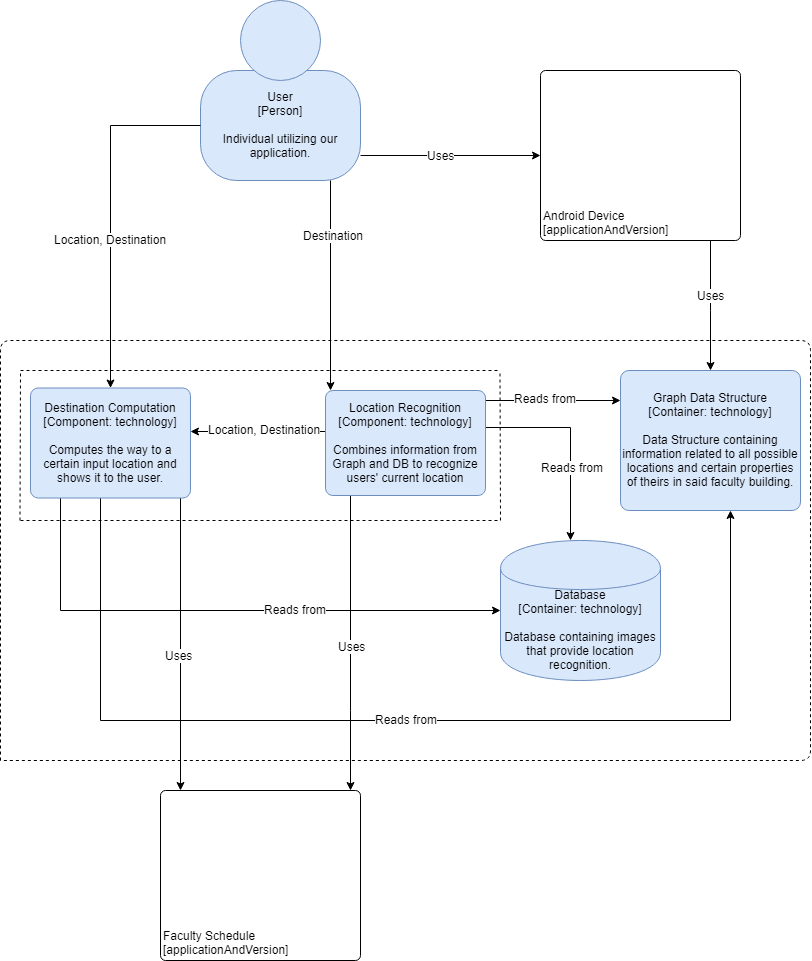

The diagram above was exported from draw.io. Its source (the exported page's mxGraphModel, read from the mxfile embedded in the PNG):
<mxGraphModel dx="2193" dy="985" grid="1" gridSize="10" guides="1" tooltips="1" connect="1" arrows="1" fold="1" page="1" pageScale="1" pageWidth="827" pageHeight="1169" math="0" shadow="0">
  <root>
    <mxCell id="0" />
    <mxCell id="1" parent="0" />
    <mxCell id="eB-KuPQKf1FrSCsaXgxU-18" value="" style="group;rounded=0;labelBackgroundColor=none;fillColor=none;fontColor=#000000;align=center;html=1;" vertex="1" connectable="0" parent="1">
      <mxGeometry x="210" y="20" width="160" height="180" as="geometry" />
      <C4Person as="c4" />
    </mxCell>
    <object label="User&lt;div&gt;[Person]&lt;/div&gt;&lt;div&gt;&lt;br&gt;&lt;/div&gt;&lt;div&gt;Individual utilizing our application.&lt;/div&gt;" placeholders="1" c4Name="name" c4Type="body" c4Description="Beschreibung" id="eB-KuPQKf1FrSCsaXgxU-19">
      <mxCell style="rounded=1;whiteSpace=wrap;html=1;labelBackgroundColor=none;fillColor=#dae8fc;fontColor=#000000;align=center;arcSize=33;strokeColor=#6c8ebf;" vertex="1" parent="eB-KuPQKf1FrSCsaXgxU-18">
        <mxGeometry y="70" width="160" height="110" as="geometry" />
        <C4Person as="c4" />
      </mxCell>
    </object>
    <mxCell id="eB-KuPQKf1FrSCsaXgxU-20" value="" style="ellipse;whiteSpace=wrap;html=1;aspect=fixed;rounded=0;labelBackgroundColor=none;fillColor=#dae8fc;fontSize=12;fontColor=#000000;align=center;strokeColor=#6c8ebf;" vertex="1" parent="eB-KuPQKf1FrSCsaXgxU-18">
      <mxGeometry x="40" width="80" height="80" as="geometry" />
      <C4Person as="c4" />
    </mxCell>
    <object label="&lt;div style=&quot;text-align: left&quot;&gt;Faculty Schedule&lt;/div&gt;&lt;div style=&quot;text-align: left&quot;&gt;[applicationAndVersion]&lt;/div&gt;" placeholders="1" c4Name="name" c4Type="ExecutionEnvironment" c4Application="applicationAndVersion" id="eB-KuPQKf1FrSCsaXgxU-21">
      <mxCell style="rounded=1;whiteSpace=wrap;html=1;labelBackgroundColor=none;fillColor=#ffffff;fontColor=#000000;align=left;arcSize=3;strokeColor=#000000;verticalAlign=bottom;" vertex="1" parent="1">
        <mxGeometry x="170" y="810" width="200" height="170" as="geometry" />
        <C4ExecutionEnvironment as="c4" />
      </mxCell>
    </object>
    <mxCell id="eB-KuPQKf1FrSCsaXgxU-23" style="edgeStyle=orthogonalEdgeStyle;rounded=0;orthogonalLoop=1;jettySize=auto;html=1;entryX=0.5;entryY=0;entryDx=0;entryDy=0;" edge="1" parent="1" source="eB-KuPQKf1FrSCsaXgxU-25" target="eB-KuPQKf1FrSCsaXgxU-35">
      <mxGeometry relative="1" as="geometry">
        <Array as="points">
          <mxPoint x="720" y="330" />
          <mxPoint x="720" y="330" />
        </Array>
      </mxGeometry>
    </mxCell>
    <mxCell id="eB-KuPQKf1FrSCsaXgxU-24" value="Uses" style="text;html=1;resizable=0;points=[];align=center;verticalAlign=middle;labelBackgroundColor=#ffffff;" vertex="1" connectable="0" parent="eB-KuPQKf1FrSCsaXgxU-23">
      <mxGeometry x="-0.1646" relative="1" as="geometry">
        <mxPoint as="offset" />
      </mxGeometry>
    </mxCell>
    <object label="&lt;div style=&quot;text-align: left&quot;&gt;Android Device&lt;/div&gt;&lt;div style=&quot;text-align: left&quot;&gt;[applicationAndVersion]&lt;/div&gt;" placeholders="1" c4Name="name" c4Type="ExecutionEnvironment" c4Application="applicationAndVersion" id="eB-KuPQKf1FrSCsaXgxU-25">
      <mxCell style="rounded=1;whiteSpace=wrap;html=1;labelBackgroundColor=none;fillColor=#ffffff;fontColor=#000000;align=left;arcSize=3;strokeColor=#000000;verticalAlign=bottom;" vertex="1" parent="1">
        <mxGeometry x="550" y="90" width="200" height="170" as="geometry" />
        <C4ExecutionEnvironment as="c4" />
      </mxCell>
    </object>
    <mxCell id="eB-KuPQKf1FrSCsaXgxU-26" style="edgeStyle=orthogonalEdgeStyle;rounded=0;orthogonalLoop=1;jettySize=auto;html=1;" edge="1" parent="1" target="eB-KuPQKf1FrSCsaXgxU-25">
      <mxGeometry relative="1" as="geometry">
        <mxPoint x="540" y="145" as="targetPoint" />
        <Array as="points">
          <mxPoint x="370" y="175" />
        </Array>
        <mxPoint x="370" y="175" as="sourcePoint" />
      </mxGeometry>
    </mxCell>
    <mxCell id="eB-KuPQKf1FrSCsaXgxU-27" value="Uses" style="text;html=1;resizable=0;points=[];align=center;verticalAlign=middle;labelBackgroundColor=#ffffff;" vertex="1" connectable="0" parent="eB-KuPQKf1FrSCsaXgxU-26">
      <mxGeometry x="-0.6211" y="3" relative="1" as="geometry">
        <mxPoint x="46" y="2.5" as="offset" />
      </mxGeometry>
    </mxCell>
    <object label="Graph Data Structure&lt;br&gt;&lt;div&gt;[Container:&amp;nbsp;&lt;span&gt;technology&lt;/span&gt;&lt;span&gt;]&lt;/span&gt;&lt;/div&gt;&lt;div&gt;&lt;br&gt;&lt;/div&gt;&lt;div&gt;Data Structure containing information related to all possible locations and certain properties of theirs in said faculty building.&lt;/div&gt;" placeholders="1" c4Name="name" c4Type="Container" c4Technology="technology" c4Description="Beschreibung" id="eB-KuPQKf1FrSCsaXgxU-35">
      <mxCell style="rounded=1;whiteSpace=wrap;html=1;labelBackgroundColor=none;fillColor=#dae8fc;fontColor=#000000;align=center;arcSize=6;strokeColor=#6c8ebf;" vertex="1" parent="1">
        <mxGeometry x="630" y="390" width="180" height="140" as="geometry" />
        <C4Container as="c4" />
      </mxCell>
    </object>
    <object label="&lt;span&gt;Database&lt;/span&gt;&lt;div&gt;[Container:&amp;nbsp;technology]&lt;/div&gt;&lt;div&gt;&lt;br&gt;&lt;/div&gt;&lt;div&gt;Database containing images that provide location recognition.&lt;/div&gt;" placeholders="1" c4Type="Database" c4Technology="technology" c4Description="Beschreibung" id="eB-KuPQKf1FrSCsaXgxU-37">
      <mxCell style="shape=cylinder;whiteSpace=wrap;html=1;boundedLbl=1;rounded=0;labelBackgroundColor=none;fillColor=#dae8fc;fontSize=12;fontColor=#000000;align=center;strokeColor=#6c8ebf;" vertex="1" parent="1">
        <mxGeometry x="510" y="560" width="160" height="140" as="geometry" />
        <C4Database as="c4" />
      </mxCell>
    </object>
    <mxCell id="eB-KuPQKf1FrSCsaXgxU-38" value="" style="endArrow=none;dashed=1;html=1;" edge="1" parent="1">
      <mxGeometry width="50" height="50" relative="1" as="geometry">
        <mxPoint x="10" y="780" as="sourcePoint" />
        <mxPoint x="10" y="780" as="targetPoint" />
        <Array as="points">
          <mxPoint x="10" y="570" />
          <mxPoint x="10" y="360" />
          <mxPoint x="410" y="360" />
          <mxPoint x="820" y="360" />
          <mxPoint x="820" y="780" />
        </Array>
      </mxGeometry>
    </mxCell>
    <mxCell id="eB-KuPQKf1FrSCsaXgxU-40" style="edgeStyle=orthogonalEdgeStyle;rounded=0;orthogonalLoop=1;jettySize=auto;html=1;" edge="1" parent="1" source="eB-KuPQKf1FrSCsaXgxU-39" target="eB-KuPQKf1FrSCsaXgxU-35">
      <mxGeometry relative="1" as="geometry">
        <Array as="points">
          <mxPoint x="550" y="420" />
          <mxPoint x="550" y="420" />
        </Array>
      </mxGeometry>
    </mxCell>
    <mxCell id="eB-KuPQKf1FrSCsaXgxU-41" value="Reads from" style="text;html=1;resizable=0;points=[];align=center;verticalAlign=middle;labelBackgroundColor=#ffffff;" vertex="1" connectable="0" parent="eB-KuPQKf1FrSCsaXgxU-40">
      <mxGeometry x="-0.1324" y="3" relative="1" as="geometry">
        <mxPoint as="offset" />
      </mxGeometry>
    </mxCell>
    <mxCell id="eB-KuPQKf1FrSCsaXgxU-42" style="edgeStyle=orthogonalEdgeStyle;rounded=0;orthogonalLoop=1;jettySize=auto;html=1;" edge="1" parent="1" source="eB-KuPQKf1FrSCsaXgxU-39" target="eB-KuPQKf1FrSCsaXgxU-37">
      <mxGeometry relative="1" as="geometry">
        <Array as="points">
          <mxPoint x="580" y="447" />
          <mxPoint x="580" y="580" />
        </Array>
      </mxGeometry>
    </mxCell>
    <mxCell id="eB-KuPQKf1FrSCsaXgxU-43" value="Reads from" style="text;html=1;resizable=0;points=[];align=center;verticalAlign=middle;labelBackgroundColor=#ffffff;" vertex="1" connectable="0" parent="eB-KuPQKf1FrSCsaXgxU-42">
      <mxGeometry x="0.2501" y="1" relative="1" as="geometry">
        <mxPoint as="offset" />
      </mxGeometry>
    </mxCell>
    <mxCell id="eB-KuPQKf1FrSCsaXgxU-51" style="edgeStyle=orthogonalEdgeStyle;rounded=0;orthogonalLoop=1;jettySize=auto;html=1;" edge="1" parent="1" source="eB-KuPQKf1FrSCsaXgxU-39" target="eB-KuPQKf1FrSCsaXgxU-44">
      <mxGeometry relative="1" as="geometry">
        <Array as="points">
          <mxPoint x="290" y="451" />
          <mxPoint x="290" y="451" />
        </Array>
      </mxGeometry>
    </mxCell>
    <mxCell id="eB-KuPQKf1FrSCsaXgxU-52" value="Location, Destination" style="text;html=1;resizable=0;points=[];align=center;verticalAlign=middle;labelBackgroundColor=#ffffff;" vertex="1" connectable="0" parent="eB-KuPQKf1FrSCsaXgxU-51">
      <mxGeometry x="-0.0804" y="-3" relative="1" as="geometry">
        <mxPoint as="offset" />
      </mxGeometry>
    </mxCell>
    <mxCell id="eB-KuPQKf1FrSCsaXgxU-63" style="edgeStyle=orthogonalEdgeStyle;rounded=0;orthogonalLoop=1;jettySize=auto;html=1;" edge="1" parent="1" source="eB-KuPQKf1FrSCsaXgxU-39" target="eB-KuPQKf1FrSCsaXgxU-21">
      <mxGeometry relative="1" as="geometry">
        <Array as="points">
          <mxPoint x="360" y="730" />
          <mxPoint x="360" y="730" />
        </Array>
      </mxGeometry>
    </mxCell>
    <mxCell id="eB-KuPQKf1FrSCsaXgxU-66" value="Uses" style="text;html=1;resizable=0;points=[];align=center;verticalAlign=middle;labelBackgroundColor=#ffffff;" vertex="1" connectable="0" parent="eB-KuPQKf1FrSCsaXgxU-63">
      <mxGeometry x="-0.1966" y="-23" relative="1" as="geometry">
        <mxPoint x="23.5" y="31" as="offset" />
      </mxGeometry>
    </mxCell>
    <object label="&lt;span&gt;Location Recognition&lt;/span&gt;&lt;div&gt;[Component:&amp;nbsp;&lt;span&gt;technology&lt;/span&gt;&lt;span&gt;]&lt;/span&gt;&lt;/div&gt;&lt;div&gt;&lt;br&gt;&lt;/div&gt;&lt;div&gt;Combines information from Graph and DB to recognize users' current location&lt;/div&gt;" placeholders="1" c4Name="name" c4Type="Component" c4Technology="technology" c4Description="Beschreibung" id="eB-KuPQKf1FrSCsaXgxU-39">
      <mxCell style="rounded=1;whiteSpace=wrap;html=1;labelBackgroundColor=none;fillColor=#dae8fc;fontColor=#000000;align=center;arcSize=7;strokeColor=#6c8ebf;" vertex="1" parent="1">
        <mxGeometry x="335" y="410" width="160" height="105" as="geometry" />
        <C4Component as="c4" />
      </mxCell>
    </object>
    <mxCell id="eB-KuPQKf1FrSCsaXgxU-53" style="edgeStyle=orthogonalEdgeStyle;rounded=0;orthogonalLoop=1;jettySize=auto;html=1;" edge="1" parent="1" source="eB-KuPQKf1FrSCsaXgxU-44" target="eB-KuPQKf1FrSCsaXgxU-35">
      <mxGeometry relative="1" as="geometry">
        <Array as="points">
          <mxPoint x="110" y="740" />
          <mxPoint x="740" y="740" />
        </Array>
      </mxGeometry>
    </mxCell>
    <mxCell id="eB-KuPQKf1FrSCsaXgxU-55" value="Reads from" style="text;html=1;resizable=0;points=[];align=center;verticalAlign=middle;labelBackgroundColor=#ffffff;" vertex="1" connectable="0" parent="eB-KuPQKf1FrSCsaXgxU-53">
      <mxGeometry x="-0.0045" y="2" relative="1" as="geometry">
        <mxPoint x="-1" as="offset" />
      </mxGeometry>
    </mxCell>
    <mxCell id="eB-KuPQKf1FrSCsaXgxU-54" style="edgeStyle=orthogonalEdgeStyle;rounded=0;orthogonalLoop=1;jettySize=auto;html=1;" edge="1" parent="1" source="eB-KuPQKf1FrSCsaXgxU-44" target="eB-KuPQKf1FrSCsaXgxU-37">
      <mxGeometry relative="1" as="geometry">
        <mxPoint x="670" y="560" as="targetPoint" />
        <Array as="points">
          <mxPoint x="70" y="630" />
        </Array>
      </mxGeometry>
    </mxCell>
    <mxCell id="eB-KuPQKf1FrSCsaXgxU-56" value="Reads from" style="text;html=1;resizable=0;points=[];align=center;verticalAlign=middle;labelBackgroundColor=#ffffff;" vertex="1" connectable="0" parent="eB-KuPQKf1FrSCsaXgxU-54">
      <mxGeometry x="0.2601" y="2" relative="1" as="geometry">
        <mxPoint x="-1" as="offset" />
      </mxGeometry>
    </mxCell>
    <mxCell id="eB-KuPQKf1FrSCsaXgxU-61" style="edgeStyle=orthogonalEdgeStyle;rounded=0;orthogonalLoop=1;jettySize=auto;html=1;" edge="1" parent="1" source="eB-KuPQKf1FrSCsaXgxU-44" target="eB-KuPQKf1FrSCsaXgxU-21">
      <mxGeometry relative="1" as="geometry">
        <Array as="points">
          <mxPoint x="190" y="740" />
          <mxPoint x="190" y="740" />
        </Array>
      </mxGeometry>
    </mxCell>
    <mxCell id="eB-KuPQKf1FrSCsaXgxU-62" value="Uses" style="text;html=1;resizable=0;points=[];align=center;verticalAlign=middle;labelBackgroundColor=#ffffff;" vertex="1" connectable="0" parent="eB-KuPQKf1FrSCsaXgxU-61">
      <mxGeometry x="0.0714" y="-1" relative="1" as="geometry">
        <mxPoint x="-1" as="offset" />
      </mxGeometry>
    </mxCell>
    <object label="&lt;span&gt;Destination Computation&lt;/span&gt;&lt;div&gt;[Component:&amp;nbsp;&lt;span&gt;technology&lt;/span&gt;&lt;span&gt;]&lt;/span&gt;&lt;/div&gt;&lt;div&gt;&lt;br&gt;&lt;/div&gt;&lt;div&gt;Computes the way to a certain input location and shows it to the user.&lt;/div&gt;" placeholders="1" c4Name="name" c4Type="Component" c4Technology="technology" c4Description="Beschreibung" id="eB-KuPQKf1FrSCsaXgxU-44">
      <mxCell style="rounded=1;whiteSpace=wrap;html=1;labelBackgroundColor=none;fillColor=#dae8fc;fontColor=#000000;align=center;arcSize=7;strokeColor=#6c8ebf;" vertex="1" parent="1">
        <mxGeometry x="40" y="407.5" width="160" height="110" as="geometry" />
        <C4Component as="c4" />
      </mxCell>
    </object>
    <mxCell id="eB-KuPQKf1FrSCsaXgxU-45" style="edgeStyle=orthogonalEdgeStyle;rounded=0;orthogonalLoop=1;jettySize=auto;html=1;" edge="1" parent="1" source="eB-KuPQKf1FrSCsaXgxU-19" target="eB-KuPQKf1FrSCsaXgxU-44">
      <mxGeometry relative="1" as="geometry">
        <Array as="points">
          <mxPoint x="120" y="145" />
        </Array>
      </mxGeometry>
    </mxCell>
    <mxCell id="eB-KuPQKf1FrSCsaXgxU-46" value="Location, Destination" style="text;html=1;resizable=0;points=[];align=center;verticalAlign=middle;labelBackgroundColor=#ffffff;" vertex="1" connectable="0" parent="eB-KuPQKf1FrSCsaXgxU-45">
      <mxGeometry x="0.1529" y="-1" relative="1" as="geometry">
        <mxPoint as="offset" />
      </mxGeometry>
    </mxCell>
    <mxCell id="eB-KuPQKf1FrSCsaXgxU-49" style="edgeStyle=orthogonalEdgeStyle;rounded=0;orthogonalLoop=1;jettySize=auto;html=1;" edge="1" parent="1" source="eB-KuPQKf1FrSCsaXgxU-19" target="eB-KuPQKf1FrSCsaXgxU-39">
      <mxGeometry relative="1" as="geometry">
        <Array as="points">
          <mxPoint x="340" y="360" />
          <mxPoint x="340" y="360" />
        </Array>
      </mxGeometry>
    </mxCell>
    <mxCell id="eB-KuPQKf1FrSCsaXgxU-50" value="Destination" style="text;html=1;resizable=0;points=[];align=center;verticalAlign=middle;labelBackgroundColor=#ffffff;" vertex="1" connectable="0" parent="eB-KuPQKf1FrSCsaXgxU-49">
      <mxGeometry x="-0.4846" y="2" relative="1" as="geometry">
        <mxPoint as="offset" />
      </mxGeometry>
    </mxCell>
    <mxCell id="eB-KuPQKf1FrSCsaXgxU-57" value="" style="endArrow=none;dashed=1;html=1;" edge="1" parent="1">
      <mxGeometry width="50" height="50" relative="1" as="geometry">
        <mxPoint x="30" y="390" as="sourcePoint" />
        <mxPoint x="510" y="390" as="targetPoint" />
      </mxGeometry>
    </mxCell>
    <mxCell id="eB-KuPQKf1FrSCsaXgxU-58" value="" style="endArrow=none;dashed=1;html=1;" edge="1" parent="1">
      <mxGeometry width="50" height="50" relative="1" as="geometry">
        <mxPoint x="510" y="540" as="sourcePoint" />
        <mxPoint x="509.5" y="390" as="targetPoint" />
      </mxGeometry>
    </mxCell>
    <mxCell id="eB-KuPQKf1FrSCsaXgxU-59" value="" style="endArrow=none;dashed=1;html=1;" edge="1" parent="1">
      <mxGeometry width="50" height="50" relative="1" as="geometry">
        <mxPoint x="30" y="540" as="sourcePoint" />
        <mxPoint x="510" y="540" as="targetPoint" />
      </mxGeometry>
    </mxCell>
    <mxCell id="eB-KuPQKf1FrSCsaXgxU-60" value="" style="endArrow=none;dashed=1;html=1;" edge="1" parent="1">
      <mxGeometry width="50" height="50" relative="1" as="geometry">
        <mxPoint x="29.5" y="540" as="sourcePoint" />
        <mxPoint x="30" y="390" as="targetPoint" />
      </mxGeometry>
    </mxCell>
  </root>
</mxGraphModel>